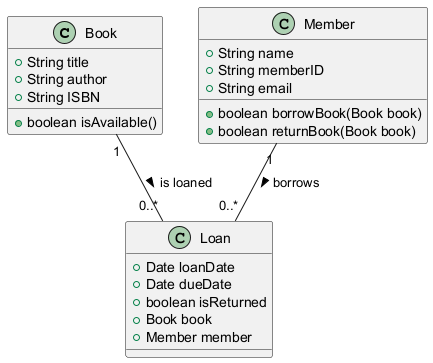

The diagram above was rendered by PlantUML. Its source (embedded in the PNG):
@startuml
class Book {
    +String title
    +String author
    +String ISBN
    +boolean isAvailable()
}

class Member {
    +String name
    +String memberID
    +String email
    +boolean borrowBook(Book book)
    +boolean returnBook(Book book)
}

class Loan {
    +Date loanDate
    +Date dueDate
    +boolean isReturned
    +Book book
    +Member member
}

Member "1" -- "0..*" Loan : borrows >
Book "1" -- "0..*" Loan : is loaned >
@enduml